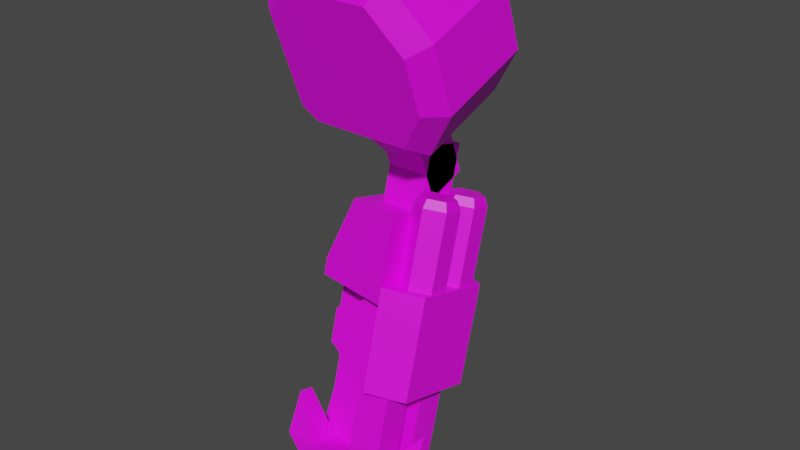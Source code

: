 # Source: mech_arml13.blend  (saved by Blender 3.3.6; exported with 4.5.12 LTS)
import bpy
from mathutils import Matrix  # noqa: F401  (used for matrix-valued properties, if any)

bpy.ops.wm.read_factory_settings(use_empty=True)
scene = bpy.context.scene
scene.name = 'Scene'

# ---- collections
col_collection = bpy.data.collections.new('Collection'); scene.collection.children.link(col_collection)

# ---- images (referenced by path relative to the original .blend; pixels are not part of the script)
import os
ASSET_DIR = os.environ.get("B2B_ASSET_DIR", "")  # directory of the original .blend (textures are referenced by path, not embedded)
HERE = os.path.dirname(os.path.abspath(__file__))  # packed textures are extracted next to this script under _unpacked/

def load_image(name, relpath, width, height, colorspace="sRGB"):
    """Load a texture the original file referenced (path relative to the .blend, or extracted next to this script)."""
    p = next((c for c in (os.path.join(HERE, relpath), os.path.join(ASSET_DIR, relpath)) if relpath and os.path.exists(c)), "")
    if p:
        img = bpy.data.images.load(p, check_existing=True)
        img.name = name
    else:  # same state as the original file: an image datablock whose file is absent (Cycles renders it pink)
        img = bpy.data.images.new(name, width, height)
        img.source = "FILE"
        img.filepath = "//" + (relpath or name)
    img.colorspace_settings.name = colorspace
    return img
img_tex_arml13_png = load_image('tex_arml13.png', 'tex_arml13.png', 1024, 1024, 'sRGB')

# ---- materials (node trees are filled in below, after node groups)
mat_mat_arml = bpy.data.materials.new('mat_arml')
mat_mat_arml.use_transparent_shadow = False

# ---- material node trees
mat_mat_arml.use_nodes = True; mat_mat_arml.node_tree.nodes.clear()
_N = mat_mat_arml.node_tree.nodes; _L = mat_mat_arml.node_tree.links
n0 = _N.new('ShaderNodeBsdfPrincipled'); n0.name = 'Principled BSDF'; n0.location = (10, 300)
n0.distribution = 'GGX'
n0.subsurface_method = 'BURLEY'
n0.inputs[3].default_value = 1.45
n0.inputs[27].default_value = (0.0, 0.0, 0.0, 1.0)
n0.inputs[28].default_value = 1.0
n1 = _N.new('ShaderNodeOutputMaterial'); n1.name = 'Material Output'; n1.location = (300, 300)
n2 = _N.new('ShaderNodeTexImage'); n2.name = 'Image Texture'; n2.location = (-367, 254)
n2.image = img_tex_arml13_png
n2.interpolation = 'Closest'
_L.new(n0.outputs[0], n1.inputs[0])
_L.new(n2.outputs[0], n0.inputs[0])
n1.is_active_output = True

# ---- world
world_world = bpy.data.worlds.new('World'); scene.world = world_world
world_world.use_nodes = True; world_world.node_tree.nodes.clear()
_N = world_world.node_tree.nodes; _L = world_world.node_tree.links
n0 = _N.new('ShaderNodeOutputWorld'); n0.name = 'World Output'; n0.location = (300, 300)
n1 = _N.new('ShaderNodeBackground'); n1.name = 'Background'; n1.location = (10, 300)
n1.inputs[0].default_value = (0.05088, 0.05088, 0.05088, 1.0)
_L.new(n1.outputs[0], n0.inputs[0])
n0.is_active_output = True
world_world.color = (0.05088, 0.05088, 0.05088)
world_world.use_sun_shadow = False
world_world.sun_shadow_jitter_overblur = 0.0

# ---- meshes
me_cylinder = bpy.data.meshes.new('Cylinder')
me_cylinder.from_pydata([(0.1986, 0.02014, -0.6039), (0.1986, -0.0523, -0.5845), (0.1, 0.004613, -0.6618), (0.1, -0.06783, -0.6424), (0.1, -0.01609, -0.7391), (0.1, -0.08854, -0.7197), (0.1986, -0.03162, -0.7971), (0.1986, -0.1041, -0.7777), (0.2786, -0.03162, -0.7971), (0.2786, -0.1041, -0.7777), (0.3, -0.02645, -0.7777), (0.3, -0.09889, -0.7583), (0.3, 0.01238, -0.6329), (0.3, -0.06007, -0.6134), (0.2786, 0.02014, -0.6039), (0.2786, -0.0523, -0.5845), (0.1986, -0.1558, -0.9708), (0.1986, -0.08339, -0.9903), (0.2786, -0.08339, -0.9903), (0.2786, -0.1558, -0.9708), (0.1986, -0.1113, -1.066), (0.1986, -0.1693, -1.05), (0.09856, -0.1113, -1.066), (0.09856, -0.1693, -1.05), (0.09856, -0.08339, -0.9903), (0.09856, -0.1558, -0.9708), (0.1, 0.05291, -0.6748), (0.1, 0.1254, -0.6942), (0.33, -0.04543, -0.8969), (0.33, -0.02128, -0.9034), (0.33, -0.03509, -1.003), (0.33, -0.08339, -0.9903), (0.25, -0.03509, -1.003), (0.25, -0.08339, -0.9903), (0.25, -0.06062, -1.079), (0.25, -0.09926, -1.069), (0.15, -0.06062, -1.079), (0.15, -0.09926, -1.069), (0.07, -0.03509, -1.003), (0.07, -0.08339, -0.9903), (0.15, -0.08339, -0.9903), (0.15, -0.03509, -1.003), (0.07, 0.06844, -0.6168), (0.07, 0.02014, -0.6039), (0.04856, 0.06067, -0.6458), (0.04856, 0.01238, -0.6329), (0.04856, 0.02185, -0.7907), (0.04856, -0.02645, -0.7777), (0.07, 0.01667, -0.81), (0.07, -0.03162, -0.7971), (0.15, 0.01667, -0.81), (0.15, -0.03162, -0.7971), (0.2486, 0.0322, -0.7521), (0.2486, -0.01609, -0.7391), (0.2486, 0.05291, -0.6748), (0.2486, 0.004613, -0.6618), (0.24, -0.09058, -0.5728), (0.24, 0.1799, -0.6452), (0.05, 0.1412, -0.6349), (0.05, -0.05194, -0.5831), (0.24, -0.08023, -0.5341), (0.3271, -0.04159, -0.5445), (0.3271, 0.1516, -0.5963), (0.24, 0.1902, -0.6066), (0.05, 0.1516, -0.5963), (0.05, -0.04159, -0.5445), (0.1986, 0.06844, -0.6168), (0.1986, 0.1409, -0.6362), (0.01856, -0.08339, -0.9903), (0.01856, -0.1558, -0.9708), (0.15, 0.06844, -0.6168), (0.15, 0.02014, -0.6039), (0.01856, -0.1118, -0.8791), (0.01856, -0.07561, -0.8888), (0.1, 0.1046, -0.7715), (0.1, 0.0322, -0.7521), (0.1986, 0.08912, -0.8294), (0.1986, 0.01667, -0.81), (0.2786, 0.08912, -0.8294), (0.2786, 0.01667, -0.81), (0.3, 0.0943, -0.8101), (0.3, 0.02185, -0.7907), (0.3, 0.1331, -0.6652), (0.3, 0.06067, -0.6458), (0.2786, 0.1409, -0.6362), (0.2786, 0.06844, -0.6168), (0.1986, -0.03509, -1.003), (0.1986, 0.03736, -1.023), (0.2786, 0.03736, -1.023), (0.2786, -0.03509, -1.003), (0.1986, 0.009405, -1.098), (0.1986, -0.04855, -1.082), (0.09856, 0.009405, -1.098), (0.09856, -0.04855, -1.082), (0.09856, 0.03736, -1.023), (0.09856, -0.03509, -1.003), (0.01856, 0.03736, -1.023), (0.01856, -0.03509, -1.003), (0.01856, 0.008903, -0.9115), (0.01856, 0.04513, -0.9212), (0.2454, 0.1357, -0.385), (0.28, 0.1164, -0.3798), (0.28, 0.1016, -0.3965), (0.28, 0.055, -0.5704), (0.2367, 0.1257, -0.403), (0.2367, 0.07915, -0.5768), (0.2367, 0.174, -0.4159), (0.2367, 0.1274, -0.5898), (0.28, 0.1982, -0.4224), (0.28, 0.1516, -0.5963), (0.3233, 0.174, -0.4159), (0.3233, 0.1274, -0.5898), (0.3233, 0.1257, -0.403), (0.3233, 0.07915, -0.5768), (0.2454, 0.1744, -0.3953), (0.28, 0.1937, -0.4005), (0.3146, 0.1744, -0.3953), (0.3146, 0.1357, -0.385), (0.33, -0.03496, -0.2256), (0.41, -0.076, -0.1128), (0.05, -0.03496, -0.2256), (0.09, -0.1718, 0.1503), (0.33, -0.1718, 0.1503), (0.01, -0.1444, 0.07514), (0.41, -0.1307, 0.03755), (0.01, -0.04864, -0.188), (0.33, 0.1718, -0.1503), (0.41, 0.1307, -0.03755), (0.05, 0.1718, -0.1503), (0.09, 0.03496, 0.2256), (0.33, 0.03496, 0.2256), (0.01, 0.06232, 0.1504), (0.41, 0.076, 0.1128), (0.01, 0.1581, -0.1127), (0.305, 0.196, -0.09999), (0.369, 0.1632, -0.009777), (0.081, 0.196, -0.09999), (0.113, 0.08657, 0.2007), (0.305, 0.08657, 0.2007), (0.049, 0.1085, 0.1406), (0.369, 0.1194, 0.1105), (0.049, 0.1851, -0.06992), (0.305, -0.08589, -0.2026), (0.369, -0.1187, -0.1124), (0.081, -0.08589, -0.2026), (0.113, -0.1953, 0.09811), (0.305, -0.1953, 0.09811), (0.049, -0.1734, 0.03797), (0.369, -0.1625, 0.007898), (0.049, -0.09683, -0.1725), (0.24, 0.08982, -0.393), (0.24, 0.08435, -0.2677), (0.24, 0.1838, -0.3588), (0.24, 0.1809, -0.2935), (0.14, 0.1838, -0.3588), (0.14, 0.1809, -0.2935), (0.14, 0.08982, -0.393), (0.14, 0.08435, -0.2677), (0.14, 0.05562, -0.299), (0.14, 0.1496, -0.2648), (0.24, 0.05562, -0.299), (0.24, 0.1496, -0.2648), (0.1, -0.01617, -0.2187), (0.1, 0.153, -0.1572), (0.28, -0.01617, -0.2187), (0.28, 0.153, -0.1572), (0.2454, 0.03915, -0.3591), (0.28, 0.01983, -0.3539), (0.28, 0.004997, -0.3706), (0.28, -0.04159, -0.5445), (0.2367, 0.02915, -0.3771), (0.2367, -0.01744, -0.551), (0.2367, 0.07744, -0.39), (0.2367, 0.03085, -0.5639), (0.28, 0.1016, -0.3965), (0.28, 0.055, -0.5704), (0.3233, 0.07744, -0.39), (0.3233, 0.03085, -0.5639), (0.3233, 0.02915, -0.3771), (0.3233, -0.01744, -0.551), (0.2454, 0.07779, -0.3694), (0.28, 0.09711, -0.3746), (0.3146, 0.07779, -0.3694), (0.3146, 0.03915, -0.3591), (0.24, -0.0414, -0.3893), (0.24, 0.2291, -0.4617), (0.1, 0.1904, -0.4514), (0.1, -0.002768, -0.3996), (0.3271, -0.1037, -0.7763), (0.24, -0.1423, -0.766), (0.3271, 0.08948, -0.8281), (0.24, 0.1281, -0.8384), (0.24, 0.04553, -0.4125), (0.24, 0.1421, -0.4384), (0.14, 0.04553, -0.4125), (0.14, 0.1421, -0.4384)], [], [(0, 2, 3, 1), (2, 4, 5, 3), (4, 6, 7, 5), (9, 19, 18, 8), (8, 10, 11, 9), (10, 12, 13, 11), (71, 43, 45, 47, 49, 39, 40, 51, 53, 55), (12, 14, 15, 13), (14, 0, 1, 15), (54, 52, 50, 41, 38, 48, 46, 44, 42, 70), (21, 23, 22, 20), (6, 17, 16, 7), (24, 73, 72, 25), (21, 19, 16, 25, 69, 23), (23, 69, 68, 22), (193, 153, 151, 192), (17, 24, 25, 16), (30, 29, 28, 31), (17, 18, 20, 22, 68, 24), (195, 155, 153, 193), (40, 39, 37, 35, 31, 33), (51, 40, 41, 50), (38, 36, 37, 39), (36, 34, 35, 37), (76, 74, 27, 67, 84, 82, 80, 78, 88, 87), (34, 30, 31, 35), (40, 33, 32, 41), (47, 45, 44, 46), (41, 32, 30, 34, 36, 38), (6, 4, 2, 0, 14, 12, 10, 8, 18, 17), (9, 11, 13, 15, 1, 3, 5, 7, 16, 19), (55, 53, 52, 54), (49, 47, 46, 48), (48, 38, 39, 49), (71, 55, 54, 70), (53, 51, 50, 52), (45, 43, 42, 44), (43, 71, 70, 42), (61, 62, 63, 60), (58, 59, 65, 64), (62, 61, 188, 190), (59, 56, 60, 65), (57, 58, 64, 63), (62, 190, 191, 57, 63), (25, 72, 69), (32, 29, 30), (31, 28, 33), (68, 73, 24), (69, 72, 73, 68), (19, 21, 20, 18), (33, 28, 29, 32), (67, 27, 26, 66), (27, 74, 75, 26), (74, 76, 77, 75), (79, 89, 88, 78), (78, 80, 81, 79), (80, 82, 83, 81), (82, 84, 85, 83), (84, 67, 66, 85), (79, 81, 83, 85, 66, 26, 75, 77, 86, 89), (91, 93, 92, 90), (76, 87, 86, 77), (94, 99, 98, 95), (91, 89, 86, 95, 97, 93), (93, 97, 96, 92), (87, 94, 95, 86), (87, 88, 90, 92, 96, 94), (95, 98, 97), (96, 99, 94), (97, 98, 99, 96), (89, 91, 90, 88), (102, 101, 100, 104), (102, 104, 105, 103), (110, 116, 117, 112), (104, 106, 107, 105), (112, 117, 101, 102), (106, 108, 109, 107), (108, 115, 116, 110), (108, 110, 111, 109), (101, 117, 116, 115, 114, 100), (110, 112, 113, 111), (104, 100, 114, 106), (112, 102, 103, 113), (106, 114, 115, 108), (118, 126, 127, 119), (132, 140, 138, 130), (123, 147, 145, 121), (122, 130, 129, 121), (119, 127, 132, 124), (121, 129, 131, 123), (123, 131, 133, 125), (125, 133, 128, 120), (120, 128, 126, 118), (124, 132, 130, 122), (141, 139, 137, 138, 140, 135, 134, 136), (129, 137, 139, 131), (130, 138, 137, 129), (133, 141, 136, 128), (128, 136, 134, 126), (127, 135, 140, 132), (126, 134, 135, 127), (131, 139, 141, 133), (149, 144, 142, 143, 148, 146, 145, 147), (121, 145, 146, 122), (119, 143, 142, 118), (124, 148, 143, 119), (125, 149, 147, 123), (120, 144, 149, 125), (118, 142, 144, 120), (122, 146, 148, 124), (159, 154, 156, 158), (156, 154, 152, 150), (161, 152, 154, 159), (158, 156, 150, 160), (160, 150, 152, 161), (61, 60, 56, 189, 188), (160, 164, 162, 158), (159, 163, 165, 161), (158, 162, 163, 159), (161, 165, 164, 160), (168, 167, 166, 170), (168, 170, 171, 169), (176, 182, 183, 178), (170, 172, 173, 171), (178, 183, 167, 168), (172, 174, 175, 173), (174, 181, 182, 176), (174, 176, 177, 175), (167, 183, 182, 181, 180, 166), (176, 178, 179, 177), (170, 166, 180, 172), (178, 168, 169, 179), (172, 180, 181, 174), (65, 60, 184, 187), (57, 56, 59, 58), (185, 186, 187, 184), (63, 64, 186, 185), (64, 65, 187, 186), (60, 63, 185, 184), (188, 189, 191, 190), (56, 57, 191, 189), (151, 153, 155, 157), (192, 151, 157, 194), (194, 157, 155, 195)])
_uv = me_cylinder.uv_layers.new(name='UVMap')
_uv.uv.foreach_set('vector', [0.03378, 0.2693, 0.1153, 0.2693, 0.1153, 0.2163, 0.03378, 0.2163, 0.1153, 0.2693, 0.1719, 0.2693, 0.1719, 0.2163, 0.1153, 0.2163, 0.1719, 0.2693, 0.2535, 0.2693, 0.2535, 0.2163, 0.1719, 0.2163, 0.2427, 0.1949, 0.384, 0.1949, 0.384, 0.1418, 0.2427, 0.1418, 0.2427, 0.1418, 0.2219, 0.1418, 0.2219, 0.1949, 0.2427, 0.1949, 0.2219, 0.1418, 0.1159, 0.1418, 0.1159, 0.1949, 0.2219, 0.1949, 0.8756, 0.3696, 0.9319, 0.3751, 0.9491, 0.3555, 0.9593, 0.25, 0.9456, 0.2344, 0.9593, 0.09372, 0.9031, 0.08824, 0.8893, 0.2289, 0.8159, 0.2644, 0.8104, 0.3207, 0.1159, 0.1418, 0.08984, 0.1418, 0.08984, 0.1949, 0.1159, 0.1949, 0.08984, 0.1418, 0.0333, 0.1418, 0.0333, 0.1949, 0.08984, 0.1949, 0.8104, 0.3207, 0.8159, 0.2644, 0.8893, 0.2289, 0.9031, 0.08824, 0.9593, 0.09372, 0.9456, 0.2344, 0.9593, 0.25, 0.9491, 0.3555, 0.9319, 0.3751, 0.8756, 0.3696, 0.464, 0.1896, 0.5347, 0.1896, 0.5347, 0.1471, 0.464, 0.1471, 0.2535, 0.2693, 0.3948, 0.2693, 0.3948, 0.2163, 0.2535, 0.2163, 0.4655, 0.2693, 0.556, 0.2561, 0.556, 0.2296, 0.4655, 0.2163, 0.9086, 0.03173, 0.9594, 0.09375, 0.9031, 0.08826, 0.8327, 0.08141, 0.7764, 0.07592, 0.8382, 0.02488, 0.5347, 0.1896, 0.6147, 0.1949, 0.6147, 0.1418, 0.5347, 0.1471, 0.354, 0.3064, 0.354, 0.4124, 0.4247, 0.4124, 0.4247, 0.3064, 0.3948, 0.2693, 0.4655, 0.2693, 0.4655, 0.2163, 0.3948, 0.2163, 0.6131, 0.06223, 0.6838, 0.0534, 0.6838, 0.03573, 0.6131, 0.02689, 0.9031, 0.08785, 0.9594, 0.09333, 0.9086, 0.03132, 0.8383, 0.02446, 0.7765, 0.07551, 0.8328, 0.08099, 0.2833, 0.3064, 0.2833, 0.4124, 0.354, 0.4124, 0.354, 0.3064, 0.9031, 0.08824, 0.9593, 0.09372, 0.9086, 0.03184, 0.8382, 0.02499, 0.7764, 0.0759, 0.8327, 0.08138, 0.2519, 0.113, 0.3933, 0.113, 0.3933, 0.07764, 0.2519, 0.07764, 0.3825, 0.06223, 0.4624, 0.0587, 0.4624, 0.03043, 0.3825, 0.02689, 0.4624, 0.0587, 0.5331, 0.0587, 0.5331, 0.03043, 0.4624, 0.03043, 0.8894, 0.2286, 0.8159, 0.264, 0.8105, 0.3203, 0.8757, 0.3693, 0.932, 0.3747, 0.9491, 0.3551, 0.9594, 0.2496, 0.9457, 0.234, 0.9594, 0.09333, 0.9031, 0.08785, 0.5331, 0.0587, 0.6131, 0.06223, 0.6131, 0.02689, 0.5331, 0.03043, 0.3933, 0.113, 0.464, 0.113, 0.464, 0.07764, 0.3933, 0.07764, 0.2204, 0.02689, 0.1144, 0.02689, 0.1144, 0.06223, 0.2204, 0.06223, 0.9031, 0.08824, 0.8327, 0.08138, 0.7764, 0.0759, 0.8382, 0.02499, 0.9086, 0.03184, 0.9593, 0.09372, 0.8894, 0.2286, 0.8159, 0.264, 0.8105, 0.3203, 0.8757, 0.3693, 0.932, 0.3747, 0.9491, 0.3551, 0.9594, 0.2496, 0.9457, 0.234, 0.9594, 0.09333, 0.9031, 0.08785, 0.9456, 0.2345, 0.9594, 0.25, 0.9491, 0.3555, 0.9319, 0.3752, 0.8757, 0.3697, 0.8104, 0.3207, 0.8159, 0.2644, 0.8894, 0.229, 0.9031, 0.08826, 0.9594, 0.09375, 0.1138, 0.113, 0.1703, 0.113, 0.1703, 0.07764, 0.1138, 0.07764, 0.2411, 0.02689, 0.2204, 0.02689, 0.2204, 0.06223, 0.2411, 0.06223, 0.2411, 0.06223, 0.3825, 0.06223, 0.3825, 0.02689, 0.2411, 0.02689, 0.03223, 0.113, 0.1138, 0.113, 0.1138, 0.07764, 0.03223, 0.07764, 0.1703, 0.113, 0.2519, 0.113, 0.2519, 0.07764, 0.1703, 0.07764, 0.1144, 0.02689, 0.08829, 0.02689, 0.08829, 0.06223, 0.1144, 0.06223, 0.08829, 0.02689, 0.03174, 0.02689, 0.03174, 0.06223, 0.08829, 0.06223, 0.9522, 0.7088, 0.8109, 0.7088, 0.7826, 0.7704, 0.9805, 0.7704, 0.2172, 0.5897, 0.2172, 0.731, 0.2455, 0.731, 0.2455, 0.5897, 0.5759, 0.3851, 0.5759, 0.5265, 0.7455, 0.5265, 0.7455, 0.3851, 0.2172, 0.731, 0.2172, 0.8683, 0.2455, 0.8683, 0.2455, 0.731, 0.2172, 0.4524, 0.2172, 0.5897, 0.2455, 0.5897, 0.2455, 0.4524, 0.5759, 0.3851, 0.7455, 0.3851, 0.7455, 0.3173, 0.6042, 0.3173, 0.5759, 0.3173, 0.8327, 0.08141, 0.7695, 0.1475, 0.7764, 0.07592, 0.8327, 0.08138, 0.7695, 0.1468, 0.7764, 0.0759, 0.7764, 0.0759, 0.7695, 0.1468, 0.8327, 0.08138, 0.7765, 0.07551, 0.7695, 0.1471, 0.8328, 0.08099, 0.6147, 0.1949, 0.6853, 0.1816, 0.6853, 0.1551, 0.6147, 0.1418, 0.384, 0.1949, 0.464, 0.1896, 0.464, 0.1471, 0.384, 0.1418, 0.464, 0.113, 0.5545, 0.1041, 0.5545, 0.08647, 0.464, 0.07764, 0.03378, 0.2693, 0.1153, 0.2693, 0.1153, 0.2163, 0.03378, 0.2163, 0.1153, 0.2693, 0.1719, 0.2693, 0.1719, 0.2163, 0.1153, 0.2163, 0.1719, 0.2693, 0.2535, 0.2693, 0.2535, 0.2163, 0.1719, 0.2163, 0.2427, 0.1949, 0.384, 0.1949, 0.384, 0.1418, 0.2427, 0.1418, 0.2427, 0.1418, 0.2219, 0.1418, 0.2219, 0.1949, 0.2427, 0.1949, 0.2219, 0.1418, 0.1159, 0.1418, 0.1159, 0.1949, 0.2219, 0.1949, 0.1159, 0.1418, 0.08984, 0.1418, 0.08984, 0.1949, 0.1159, 0.1949, 0.08984, 0.1418, 0.0333, 0.1418, 0.0333, 0.1949, 0.08984, 0.1949, 0.9456, 0.2345, 0.9594, 0.25, 0.9491, 0.3555, 0.9319, 0.3752, 0.8757, 0.3697, 0.8104, 0.3207, 0.8159, 0.2644, 0.8894, 0.229, 0.9031, 0.08826, 0.9594, 0.09375, 0.464, 0.1896, 0.5347, 0.1896, 0.5347, 0.1471, 0.464, 0.1471, 0.2535, 0.2693, 0.3948, 0.2693, 0.3948, 0.2163, 0.2535, 0.2163, 0.4655, 0.2693, 0.556, 0.2561, 0.556, 0.2296, 0.4655, 0.2163, 0.9086, 0.03173, 0.9594, 0.09375, 0.9031, 0.08826, 0.8327, 0.08141, 0.7764, 0.07592, 0.8382, 0.02488, 0.5347, 0.1896, 0.6147, 0.1949, 0.6147, 0.1418, 0.5347, 0.1471, 0.3948, 0.2693, 0.4655, 0.2693, 0.4655, 0.2163, 0.3948, 0.2163, 0.9031, 0.08785, 0.9594, 0.09333, 0.9086, 0.03132, 0.8383, 0.02446, 0.7765, 0.07551, 0.8328, 0.08099, 0.8327, 0.08141, 0.7695, 0.1475, 0.7764, 0.07592, 0.7765, 0.07551, 0.7695, 0.1471, 0.8328, 0.08099, 0.6147, 0.1949, 0.6853, 0.1816, 0.6853, 0.1551, 0.6147, 0.1418, 0.384, 0.1949, 0.464, 0.1896, 0.464, 0.1471, 0.384, 0.1418, 0.9439, 0.5026, 0.9593, 0.499, 0.9593, 0.4708, 0.9439, 0.4672, 0.9439, 0.5026, 0.9439, 0.4672, 0.8167, 0.4672, 0.8167, 0.5026, 0.9439, 0.5733, 0.9593, 0.5697, 0.9593, 0.5415, 0.9439, 0.5379, 0.9439, 0.6793, 0.9439, 0.644, 0.8167, 0.644, 0.8167, 0.6793, 0.9439, 0.5379, 0.9593, 0.5344, 0.9593, 0.5061, 0.9439, 0.5026, 0.9439, 0.644, 0.9439, 0.6086, 0.8167, 0.6086, 0.8167, 0.644, 0.9439, 0.6086, 0.9593, 0.6051, 0.9593, 0.5768, 0.9439, 0.5733, 0.9439, 0.6086, 0.9439, 0.5733, 0.8167, 0.5733, 0.8167, 0.6086, 0.8806, 0.3966, 0.8561, 0.4108, 0.8561, 0.439, 0.8806, 0.4532, 0.9051, 0.439, 0.9051, 0.4108, 0.9439, 0.5733, 0.9439, 0.5379, 0.8167, 0.5379, 0.8167, 0.5733, 0.9439, 0.6793, 0.9593, 0.6758, 0.9593, 0.6475, 0.9439, 0.644, 0.9439, 0.5379, 0.9439, 0.5026, 0.8167, 0.5026, 0.8167, 0.5379, 0.9439, 0.644, 0.9593, 0.6404, 0.9593, 0.6121, 0.9439, 0.6086, 0.1534, 0.4835, 0.05809, 0.4835, 0.05809, 0.546, 0.1534, 0.546, 0.05809, 0.6153, 0.03248, 0.619, 0.03248, 0.669, 0.05809, 0.6778, 0.1534, 0.8307, 0.1795, 0.8264, 0.1795, 0.7872, 0.1534, 0.7817, 0.1534, 0.6778, 0.05809, 0.6778, 0.05809, 0.7817, 0.1534, 0.7817, 0.1534, 0.546, 0.05809, 0.546, 0.05809, 0.6153, 0.1534, 0.6153, 0.1534, 0.7817, 0.05809, 0.7817, 0.05809, 0.8307, 0.1534, 0.8307, 0.1534, 0.8307, 0.05809, 0.8307, 0.05809, 0.952, 0.1534, 0.952, 0.1534, 0.952, 0.05809, 0.952, 0.05809, 0.9765, 0.1534, 0.9765, 0.1534, 0.3623, 0.05809, 0.3623, 0.05809, 0.4835, 0.1534, 0.4835, 0.1534, 0.6153, 0.05809, 0.6153, 0.05809, 0.6778, 0.1534, 0.6778, 0.5093, 0.8096, 0.4123, 0.8096, 0.3845, 0.8373, 0.3845, 0.9205, 0.4261, 0.9482, 0.4816, 0.9482, 0.5231, 0.9205, 0.5231, 0.8235, 0.05809, 0.7817, 0.03193, 0.7872, 0.03193, 0.8264, 0.05809, 0.8307, 0.05809, 0.6778, 0.03328, 0.6886, 0.03328, 0.7718, 0.05809, 0.7817, 0.05809, 0.952, 0.03053, 0.9544, 0.03053, 0.974, 0.05809, 0.9765, 0.05809, 0.3623, 0.0339, 0.3757, 0.0339, 0.4727, 0.05809, 0.4835, 0.05809, 0.546, 0.03328, 0.5525, 0.03328, 0.6079, 0.05809, 0.6153, 0.05809, 0.4835, 0.03284, 0.4916, 0.03284, 0.5416, 0.05809, 0.546, 0.05809, 0.8307, 0.0339, 0.8415, 0.0339, 0.9386, 0.05809, 0.952, 0.5093, 0.8096, 0.5231, 0.8235, 0.5231, 0.9205, 0.4816, 0.9482, 0.4261, 0.9482, 0.3845, 0.9205, 0.3845, 0.8373, 0.4123, 0.8096, 0.1534, 0.7817, 0.1782, 0.7718, 0.1782, 0.6886, 0.1534, 0.6778, 0.1534, 0.546, 0.1786, 0.5416, 0.1786, 0.4916, 0.1534, 0.4835, 0.1534, 0.6153, 0.1782, 0.6079, 0.1782, 0.5525, 0.1534, 0.546, 0.1534, 0.952, 0.1776, 0.9386, 0.1776, 0.8415, 0.1534, 0.8307, 0.1534, 0.9765, 0.1809, 0.974, 0.1809, 0.9544, 0.1534, 0.952, 0.1534, 0.4835, 0.1776, 0.4727, 0.1776, 0.3757, 0.1534, 0.3623, 0.1534, 0.6778, 0.179, 0.669, 0.179, 0.619, 0.1534, 0.6153, 0.2642, 0.9534, 0.3075, 0.9534, 0.3075, 0.9101, 0.2642, 0.9101, 0.3075, 0.9534, 0.3509, 0.9534, 0.3509, 0.9101, 0.3075, 0.9101, 0.2642, 0.9534, 0.3075, 0.9534, 0.3075, 0.9101, 0.2642, 0.9101, 0.2642, 0.9534, 0.3075, 0.9534, 0.3075, 0.9101, 0.2642, 0.9101, 0.2642, 0.9534, 0.3075, 0.9534, 0.3075, 0.9101, 0.2642, 0.9101, 0.5759, 0.5265, 0.5759, 0.5943, 0.6042, 0.5943, 0.7455, 0.5943, 0.7455, 0.5265, 0.2642, 0.9101, 0.2176, 0.8928, 0.2176, 0.9707, 0.2642, 0.9534, 0.2642, 0.9101, 0.2176, 0.8928, 0.2176, 0.9707, 0.2642, 0.9534, 0.2642, 0.9101, 0.2176, 0.8928, 0.2176, 0.9707, 0.2642, 0.9534, 0.2642, 0.9101, 0.2176, 0.8928, 0.2176, 0.9707, 0.2642, 0.9534, 0.9439, 0.5379, 0.9593, 0.5344, 0.9593, 0.5061, 0.9439, 0.5026, 0.9439, 0.5379, 0.9439, 0.5026, 0.8167, 0.5026, 0.8167, 0.5379, 0.9439, 0.6086, 0.9593, 0.6051, 0.9593, 0.5768, 0.9439, 0.5733, 0.9439, 0.5026, 0.9439, 0.4672, 0.8167, 0.4672, 0.8167, 0.5026, 0.9439, 0.5733, 0.9593, 0.5697, 0.9593, 0.5415, 0.9439, 0.5379, 0.9439, 0.6793, 0.9439, 0.644, 0.8167, 0.644, 0.8167, 0.6793, 0.9439, 0.644, 0.9593, 0.6404, 0.9593, 0.6121, 0.9439, 0.6086, 0.9439, 0.644, 0.9439, 0.6086, 0.8167, 0.6086, 0.8167, 0.644, 0.8806, 0.3966, 0.8561, 0.4108, 0.8561, 0.439, 0.8806, 0.4532, 0.9051, 0.439, 0.9051, 0.4108, 0.9439, 0.6086, 0.9439, 0.5733, 0.8167, 0.5733, 0.8167, 0.6086, 0.9439, 0.5026, 0.9593, 0.499, 0.9593, 0.4708, 0.9439, 0.4672, 0.9439, 0.5733, 0.9439, 0.5379, 0.8167, 0.5379, 0.8167, 0.5733, 0.9439, 0.6793, 0.9593, 0.6758, 0.9593, 0.6475, 0.9439, 0.644, 0.2455, 0.731, 0.2455, 0.8683, 0.3515, 0.8685, 0.3518, 0.7656, 0.7503, 0.8422, 0.5524, 0.8422, 0.5807, 0.9765, 0.722, 0.9765, 0.7826, 0.8764, 0.8109, 0.9754, 0.9522, 0.9754, 0.9805, 0.8764, 0.2455, 0.4524, 0.2455, 0.5897, 0.3518, 0.5551, 0.3515, 0.4522, 0.2455, 0.5897, 0.2455, 0.731, 0.3573, 0.731, 0.3573, 0.5897, 0.9805, 0.7704, 0.7826, 0.7704, 0.7826, 0.8764, 0.9805, 0.8764, 0.5807, 0.6392, 0.5524, 0.7008, 0.7503, 0.7008, 0.722, 0.6392, 0.5524, 0.8422, 0.7503, 0.8422, 0.7503, 0.7008, 0.5524, 0.7008, 0.4247, 0.4124, 0.4247, 0.4831, 0.4954, 0.4831, 0.4954, 0.4124, 0.4247, 0.3064, 0.4247, 0.4124, 0.4954, 0.4124, 0.4954, 0.3064, 0.2127, 0.3064, 0.2127, 0.4124, 0.2833, 0.4124, 0.2833, 0.3064])
me_cylinder.materials.append(mat_mat_arml)
me_cylinder.use_remesh_fix_poles = True
me_cylinder.use_remesh_preserve_attributes = False
me_cylinder.use_mirror_vertex_groups = False
me_cylinder.use_paint_bone_selection = False
me_cylinder.use_paint_mask = True
me_cylinder.update()
arm_armature = bpy.data.armatures.new('Armature')  # bones are not reproduced

# ---- objects
ob_claw = bpy.data.objects.new('Claw', me_cylinder)
ob_armature = bpy.data.objects.new('Armature', arm_armature)

# ---- transforms, parenting, visibility, modifiers, constraints
ob_claw.parent = ob_armature
ob_claw.location = (0.0, 0.0, 0.0)
ob_claw.lineart.crease_threshold = 0.0
_vg = ob_claw.vertex_groups.new(name='arm_claw.l')
_vg.add([28, 29, 30, 31, 32, 33, 34, 35, 36, 37, 38, 39, 40, 41, 42, 43, 44, 45, 46, 47, 48, 49, 50, 51, 52, 53, 54, 55, 70, 71], 1.0, 'REPLACE')
_vg = ob_claw.vertex_groups.new(name='arm_lower.l')
_vg.add([0, 1, 2, 3, 4, 5, 6, 7, 8, 9, 10, 11, 12, 13, 14, 15, 16, 17, 18, 19, 20, 21, 22, 23, 24, 25, 26, 27, 56, 57, 58, 59, 60, 61, 62, 63, 64, 65, 66, 67, 68, 69, 72, 73, 74, 75, 76, 77, 78, 79, 80, 81, 82, 83, 84, 85, 86, 87, 88, 89, 90, 91, 92, 93, 94, 95, 96, 97, 98, 99, 100, 101, 102, 103, 104, 105, 106, 107, 108, 109, 110, 111, 112, 113, 114, 115, 116, 117, 151, 153, 155, 157, 166, 167, 168, 169, 170, 171, 172, 173, 174, 175, 176, 177, 178, 179, 180, 181, 182, 183, 184, 185, 186, 187, 188, 189, 190, 191, 192, 193, 194, 195], 1.0, 'REPLACE')
_vg = ob_claw.vertex_groups.new(name='arm_upper.l')
_vg.add([118, 119, 120, 121, 122, 123, 124, 125, 126, 127, 128, 129, 130, 131, 132, 133, 134, 135, 136, 137, 138, 139, 140, 141, 142, 143, 144, 145, 146, 147, 148, 149, 150, 152, 154, 156, 158, 159, 160, 161, 162, 163, 164, 165], 1.0, 'REPLACE')
_vg = ob_claw.vertex_groups.new(name='shoulder.l')
_m = ob_claw.modifiers.new('Armature', 'ARMATURE')
_m.object = ob_armature
ob_armature.location = (0.0, 0.0, 0.0)
ob_armature.show_in_front = True
ob_armature.lineart.crease_threshold = 0.0

# ---- collection membership
col_collection.objects.link(ob_claw)
col_collection.objects.link(ob_armature)

# ---- scene / render settings (as saved in the file)
scene.frame_start = 1; scene.frame_end = 250; scene.frame_set(1)
scene.render.engine = 'BLENDER_EEVEE_NEXT'
scene.cycles.use_denoising = False
scene.cycles.samples = 128
scene.cycles.sampling_pattern = 'TABULATED_SOBOL'
scene.cycles.use_adaptive_sampling = False
scene.cycles.use_light_tree = False
scene.view_settings.view_transform = 'Filmic'
bpy.context.view_layer.update()

# ---- added for rendering (the .blend has no active camera and no usable light): camera, sun
cam_auto = bpy.data.cameras.new('AutoCamera')
cam_auto.lens = 50.0
cam_auto.sensor_width = 36.0
cam_auto.clip_end = 1000.0
ob_auto_camera = bpy.data.objects.new('AutoCamera', cam_auto)
scene.collection.objects.link(ob_auto_camera)
ob_auto_camera.location = (1.54814, -1.58891, 0.634326)
ob_auto_camera.rotation_euler = (1.09748, -7.21219e-08, 0.694738)
scene.camera = ob_auto_camera
light_auto_sun = bpy.data.lights.new('AutoSun', 'SUN')
light_auto_sun.energy = 3.0
light_auto_sun.angle = 0.0523599
ob_auto_sun = bpy.data.objects.new('AutoSun', light_auto_sun)
scene.collection.objects.link(ob_auto_sun)
ob_auto_sun.rotation_euler = (0.872665, 0.174533, 0.523599)
bpy.context.view_layer.update()
